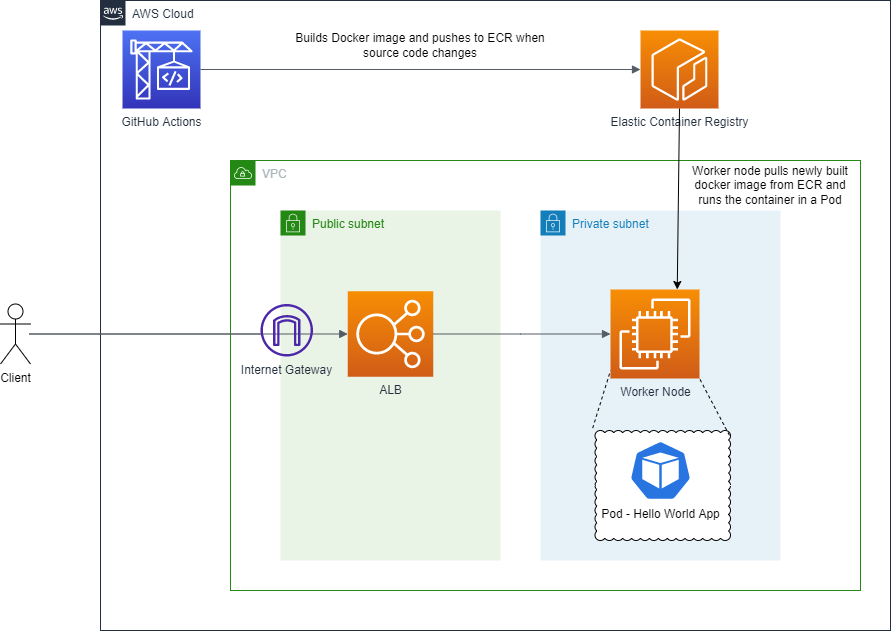

The diagram above was exported from draw.io. Its source (the exported page's mxGraphModel, read from the mxfile embedded in the PNG):
<mxGraphModel dx="2062" dy="1122" grid="1" gridSize="10" guides="1" tooltips="1" connect="1" arrows="1" fold="1" page="1" pageScale="1" pageWidth="850" pageHeight="1100" math="0" shadow="0">
  <root>
    <mxCell id="0" />
    <mxCell id="1" parent="0" />
    <mxCell id="07uXPpjCO3L64j4AErh2-2" value="AWS Cloud" style="points=[[0,0],[0.25,0],[0.5,0],[0.75,0],[1,0],[1,0.25],[1,0.5],[1,0.75],[1,1],[0.75,1],[0.5,1],[0.25,1],[0,1],[0,0.75],[0,0.5],[0,0.25]];outlineConnect=0;gradientColor=none;html=1;whiteSpace=wrap;fontSize=12;fontStyle=0;shape=mxgraph.aws4.group;grIcon=mxgraph.aws4.group_aws_cloud_alt;strokeColor=#232F3E;fillColor=none;verticalAlign=top;align=left;spacingLeft=30;fontColor=#232F3E;dashed=0;" vertex="1" parent="1">
      <mxGeometry x="120" y="350" width="790" height="630" as="geometry" />
    </mxCell>
    <mxCell id="07uXPpjCO3L64j4AErh2-4" value="VPC" style="points=[[0,0],[0.25,0],[0.5,0],[0.75,0],[1,0],[1,0.25],[1,0.5],[1,0.75],[1,1],[0.75,1],[0.5,1],[0.25,1],[0,1],[0,0.75],[0,0.5],[0,0.25]];outlineConnect=0;gradientColor=none;html=1;whiteSpace=wrap;fontSize=12;fontStyle=0;shape=mxgraph.aws4.group;grIcon=mxgraph.aws4.group_vpc;strokeColor=#248814;fillColor=none;verticalAlign=top;align=left;spacingLeft=30;fontColor=#AAB7B8;dashed=0;" vertex="1" parent="1">
      <mxGeometry x="250" y="510" width="630" height="430" as="geometry" />
    </mxCell>
    <mxCell id="07uXPpjCO3L64j4AErh2-6" value="Public subnet" style="points=[[0,0],[0.25,0],[0.5,0],[0.75,0],[1,0],[1,0.25],[1,0.5],[1,0.75],[1,1],[0.75,1],[0.5,1],[0.25,1],[0,1],[0,0.75],[0,0.5],[0,0.25]];outlineConnect=0;gradientColor=none;html=1;whiteSpace=wrap;fontSize=12;fontStyle=0;shape=mxgraph.aws4.group;grIcon=mxgraph.aws4.group_security_group;grStroke=0;strokeColor=#248814;fillColor=#E9F3E6;verticalAlign=top;align=left;spacingLeft=30;fontColor=#248814;dashed=0;" vertex="1" parent="1">
      <mxGeometry x="300" y="560" width="220" height="350" as="geometry" />
    </mxCell>
    <mxCell id="07uXPpjCO3L64j4AErh2-5" value="Private subnet" style="points=[[0,0],[0.25,0],[0.5,0],[0.75,0],[1,0],[1,0.25],[1,0.5],[1,0.75],[1,1],[0.75,1],[0.5,1],[0.25,1],[0,1],[0,0.75],[0,0.5],[0,0.25]];outlineConnect=0;gradientColor=none;html=1;whiteSpace=wrap;fontSize=12;fontStyle=0;shape=mxgraph.aws4.group;grIcon=mxgraph.aws4.group_security_group;grStroke=0;strokeColor=#147EBA;fillColor=#E6F2F8;verticalAlign=top;align=left;spacingLeft=30;fontColor=#147EBA;dashed=0;" vertex="1" parent="1">
      <mxGeometry x="560" y="560" width="240" height="350" as="geometry" />
    </mxCell>
    <mxCell id="07uXPpjCO3L64j4AErh2-8" value="Elastic Container Registry&lt;br&gt;" style="sketch=0;points=[[0,0,0],[0.25,0,0],[0.5,0,0],[0.75,0,0],[1,0,0],[0,1,0],[0.25,1,0],[0.5,1,0],[0.75,1,0],[1,1,0],[0,0.25,0],[0,0.5,0],[0,0.75,0],[1,0.25,0],[1,0.5,0],[1,0.75,0]];outlineConnect=0;fontColor=#232F3E;gradientColor=#F78E04;gradientDirection=north;fillColor=#D05C17;strokeColor=#ffffff;dashed=0;verticalLabelPosition=bottom;verticalAlign=top;align=center;html=1;fontSize=12;fontStyle=0;aspect=fixed;shape=mxgraph.aws4.resourceIcon;resIcon=mxgraph.aws4.ecr;" vertex="1" parent="1">
      <mxGeometry x="660" y="380" width="78" height="78" as="geometry" />
    </mxCell>
    <mxCell id="07uXPpjCO3L64j4AErh2-10" value="ALB&lt;br&gt;" style="sketch=0;points=[[0,0,0],[0.25,0,0],[0.5,0,0],[0.75,0,0],[1,0,0],[0,1,0],[0.25,1,0],[0.5,1,0],[0.75,1,0],[1,1,0],[0,0.25,0],[0,0.5,0],[0,0.75,0],[1,0.25,0],[1,0.5,0],[1,0.75,0]];outlineConnect=0;fontColor=#232F3E;gradientColor=#F78E04;gradientDirection=north;fillColor=#D05C17;strokeColor=#ffffff;dashed=0;verticalLabelPosition=bottom;verticalAlign=top;align=center;html=1;fontSize=12;fontStyle=0;aspect=fixed;shape=mxgraph.aws4.resourceIcon;resIcon=mxgraph.aws4.elastic_load_balancing;" vertex="1" parent="1">
      <mxGeometry x="367.25" y="640.75" width="85.5" height="85.5" as="geometry" />
    </mxCell>
    <mxCell id="07uXPpjCO3L64j4AErh2-16" value="" style="edgeStyle=orthogonalEdgeStyle;html=1;endArrow=block;elbow=vertical;startArrow=none;endFill=1;strokeColor=#545B64;rounded=0;entryX=0;entryY=0.5;entryDx=0;entryDy=0;entryPerimeter=0;" edge="1" parent="1" source="07uXPpjCO3L64j4AErh2-44" target="07uXPpjCO3L64j4AErh2-10">
      <mxGeometry width="100" relative="1" as="geometry">
        <mxPoint x="-20" y="684" as="sourcePoint" />
        <mxPoint x="-150" y="700" as="targetPoint" />
        <Array as="points">
          <mxPoint x="49" y="684" />
        </Array>
      </mxGeometry>
    </mxCell>
    <mxCell id="07uXPpjCO3L64j4AErh2-21" style="edgeStyle=orthogonalEdgeStyle;rounded=0;orthogonalLoop=1;jettySize=auto;html=1;exitX=0.28;exitY=0.99;exitDx=0;exitDy=0;exitPerimeter=0;entryX=0.28;entryY=0.833;entryDx=0;entryDy=0;entryPerimeter=0;" edge="1" parent="1" source="07uXPpjCO3L64j4AErh2-19" target="07uXPpjCO3L64j4AErh2-19">
      <mxGeometry relative="1" as="geometry" />
    </mxCell>
    <mxCell id="07uXPpjCO3L64j4AErh2-22" value="Worker Node&lt;br&gt;" style="sketch=0;points=[[0,0,0],[0.25,0,0],[0.5,0,0],[0.75,0,0],[1,0,0],[0,1,0],[0.25,1,0],[0.5,1,0],[0.75,1,0],[1,1,0],[0,0.25,0],[0,0.5,0],[0,0.75,0],[1,0.25,0],[1,0.5,0],[1,0.75,0]];outlineConnect=0;fontColor=#232F3E;gradientColor=#F78E04;gradientDirection=north;fillColor=#D05C17;strokeColor=#ffffff;dashed=0;verticalLabelPosition=bottom;verticalAlign=top;align=center;html=1;fontSize=12;fontStyle=0;aspect=fixed;shape=mxgraph.aws4.resourceIcon;resIcon=mxgraph.aws4.ec2;" vertex="1" parent="1">
      <mxGeometry x="630" y="639" width="89" height="89" as="geometry" />
    </mxCell>
    <mxCell id="07uXPpjCO3L64j4AErh2-30" value="" style="whiteSpace=wrap;html=1;shape=mxgraph.basic.cloud_rect" vertex="1" parent="1">
      <mxGeometry x="614.5" y="780" width="135.5" height="110" as="geometry" />
    </mxCell>
    <mxCell id="07uXPpjCO3L64j4AErh2-19" value="Pod - Hello World App" style="sketch=0;html=1;dashed=0;whitespace=wrap;fillColor=#2875E2;strokeColor=#ffffff;points=[[0.005,0.63,0],[0.1,0.2,0],[0.9,0.2,0],[0.5,0,0],[0.995,0.63,0],[0.72,0.99,0],[0.5,1,0],[0.28,0.99,0]];shape=mxgraph.kubernetes.icon;prIcon=pod;labelPosition=center;verticalLabelPosition=bottom;align=center;verticalAlign=top;" vertex="1" parent="1">
      <mxGeometry x="637" y="790" width="86" height="60" as="geometry" />
    </mxCell>
    <mxCell id="07uXPpjCO3L64j4AErh2-31" value="" style="endArrow=none;dashed=1;html=1;rounded=0;exitX=-0.017;exitY=-0.022;exitDx=0;exitDy=0;exitPerimeter=0;" edge="1" parent="1" source="07uXPpjCO3L64j4AErh2-30">
      <mxGeometry width="50" height="50" relative="1" as="geometry">
        <mxPoint x="580" y="770" as="sourcePoint" />
        <mxPoint x="630" y="720" as="targetPoint" />
      </mxGeometry>
    </mxCell>
    <mxCell id="07uXPpjCO3L64j4AErh2-32" value="" style="endArrow=none;dashed=1;html=1;rounded=0;exitX=0.992;exitY=0.044;exitDx=0;exitDy=0;exitPerimeter=0;entryX=1;entryY=1;entryDx=0;entryDy=0;entryPerimeter=0;" edge="1" parent="1" source="07uXPpjCO3L64j4AErh2-30" target="07uXPpjCO3L64j4AErh2-22">
      <mxGeometry width="50" height="50" relative="1" as="geometry">
        <mxPoint x="627.96" y="788.02" as="sourcePoint" />
        <mxPoint x="640" y="730" as="targetPoint" />
      </mxGeometry>
    </mxCell>
    <mxCell id="07uXPpjCO3L64j4AErh2-33" value="" style="edgeStyle=orthogonalEdgeStyle;html=1;endArrow=block;elbow=vertical;startArrow=none;endFill=1;strokeColor=#545B64;rounded=0;entryX=0;entryY=0.5;entryDx=0;entryDy=0;entryPerimeter=0;exitX=1;exitY=0.5;exitDx=0;exitDy=0;exitPerimeter=0;" edge="1" parent="1" source="07uXPpjCO3L64j4AErh2-10" target="07uXPpjCO3L64j4AErh2-22">
      <mxGeometry width="100" relative="1" as="geometry">
        <mxPoint x="-260" y="659" as="sourcePoint" />
        <mxPoint x="377.25" y="693.5" as="targetPoint" />
        <Array as="points">
          <mxPoint x="540" y="684" />
        </Array>
      </mxGeometry>
    </mxCell>
    <mxCell id="07uXPpjCO3L64j4AErh2-37" value="" style="endArrow=classic;html=1;rounded=0;exitX=0.5;exitY=1;exitDx=0;exitDy=0;exitPerimeter=0;entryX=0.75;entryY=0;entryDx=0;entryDy=0;entryPerimeter=0;" edge="1" parent="1" source="07uXPpjCO3L64j4AErh2-8" target="07uXPpjCO3L64j4AErh2-22">
      <mxGeometry width="50" height="50" relative="1" as="geometry">
        <mxPoint x="110" y="600" as="sourcePoint" />
        <mxPoint x="160" y="550" as="targetPoint" />
      </mxGeometry>
    </mxCell>
    <mxCell id="07uXPpjCO3L64j4AErh2-38" value="GitHub Actions&lt;br&gt;" style="sketch=0;points=[[0,0,0],[0.25,0,0],[0.5,0,0],[0.75,0,0],[1,0,0],[0,1,0],[0.25,1,0],[0.5,1,0],[0.75,1,0],[1,1,0],[0,0.25,0],[0,0.5,0],[0,0.75,0],[1,0.25,0],[1,0.5,0],[1,0.75,0]];outlineConnect=0;fontColor=#232F3E;gradientColor=#4D72F3;gradientDirection=north;fillColor=#3334B9;strokeColor=#ffffff;dashed=0;verticalLabelPosition=bottom;verticalAlign=top;align=center;html=1;fontSize=12;fontStyle=0;aspect=fixed;shape=mxgraph.aws4.resourceIcon;resIcon=mxgraph.aws4.codebuild;" vertex="1" parent="1">
      <mxGeometry x="142" y="380" width="78" height="78" as="geometry" />
    </mxCell>
    <mxCell id="07uXPpjCO3L64j4AErh2-39" value="" style="edgeStyle=orthogonalEdgeStyle;html=1;endArrow=block;elbow=vertical;startArrow=none;endFill=1;strokeColor=#545B64;rounded=0;entryX=0;entryY=0.5;entryDx=0;entryDy=0;entryPerimeter=0;exitX=1;exitY=0.5;exitDx=0;exitDy=0;exitPerimeter=0;" edge="1" parent="1" source="07uXPpjCO3L64j4AErh2-38" target="07uXPpjCO3L64j4AErh2-8">
      <mxGeometry width="100" relative="1" as="geometry">
        <mxPoint x="-260" y="694" as="sourcePoint" />
        <mxPoint x="377.25" y="693.5" as="targetPoint" />
        <Array as="points" />
      </mxGeometry>
    </mxCell>
    <mxCell id="07uXPpjCO3L64j4AErh2-41" value="Builds Docker image and pushes to ECR when source code changes" style="text;html=1;strokeColor=none;fillColor=none;align=center;verticalAlign=middle;whiteSpace=wrap;rounded=0;" vertex="1" parent="1">
      <mxGeometry x="300" y="380" width="280" height="30" as="geometry" />
    </mxCell>
    <mxCell id="07uXPpjCO3L64j4AErh2-42" value="Worker node pulls newly built docker image from ECR and runs the container in a Pod" style="text;html=1;strokeColor=none;fillColor=none;align=center;verticalAlign=middle;whiteSpace=wrap;rounded=0;" vertex="1" parent="1">
      <mxGeometry x="710" y="520" width="160" height="30" as="geometry" />
    </mxCell>
    <mxCell id="07uXPpjCO3L64j4AErh2-36" value="Client" style="shape=umlActor;verticalLabelPosition=bottom;verticalAlign=top;html=1;outlineConnect=0;" vertex="1" parent="1">
      <mxGeometry x="20" y="653.5" width="30" height="60" as="geometry" />
    </mxCell>
    <mxCell id="07uXPpjCO3L64j4AErh2-44" value="Internet Gateway" style="sketch=0;outlineConnect=0;fontColor=#232F3E;gradientColor=none;fillColor=#4D27AA;strokeColor=none;dashed=0;verticalLabelPosition=bottom;verticalAlign=top;align=center;html=1;fontSize=12;fontStyle=0;aspect=fixed;pointerEvents=1;shape=mxgraph.aws4.internet_gateway;" vertex="1" parent="1">
      <mxGeometry x="280" y="653.5" width="52.5" height="52.5" as="geometry" />
    </mxCell>
  </root>
</mxGraphModel>